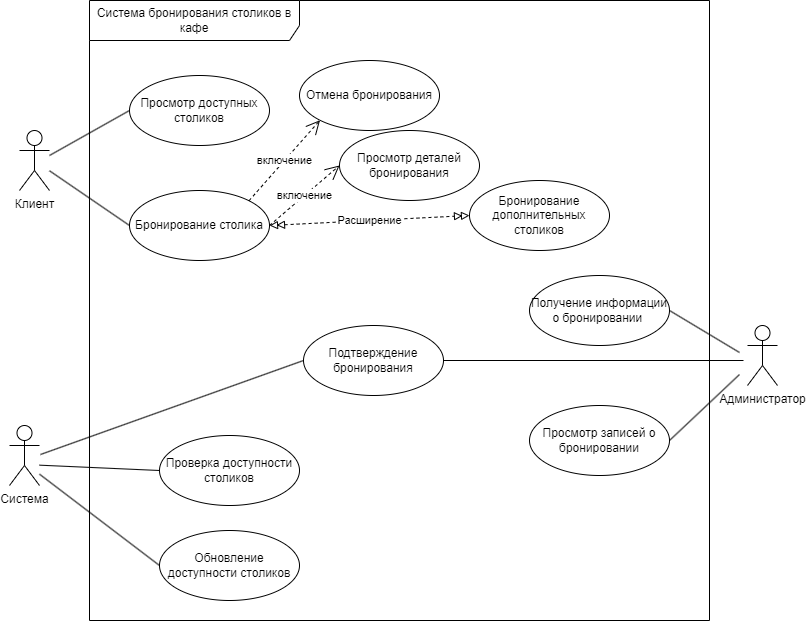

The diagram above was exported from draw.io. Its source (the exported page's mxGraphModel, read from the mxfile embedded in the PNG):
<mxGraphModel dx="1747" dy="888" grid="1" gridSize="10" guides="1" tooltips="1" connect="1" arrows="1" fold="1" page="1" pageScale="1" pageWidth="827" pageHeight="1169" math="0" shadow="0">
  <root>
    <mxCell id="0" />
    <mxCell id="1" parent="0" />
    <mxCell id="13slgoocprs_sO14fZNA-1" style="rounded=0;orthogonalLoop=1;jettySize=auto;html=1;entryX=0;entryY=0.5;entryDx=0;entryDy=0;endArrow=none;endFill=0;" edge="1" parent="1" target="13slgoocprs_sO14fZNA-19">
      <mxGeometry relative="1" as="geometry">
        <mxPoint x="80" y="205" as="sourcePoint" />
      </mxGeometry>
    </mxCell>
    <mxCell id="13slgoocprs_sO14fZNA-2" style="rounded=0;orthogonalLoop=1;jettySize=auto;html=1;entryX=0;entryY=0.5;entryDx=0;entryDy=0;endArrow=none;endFill=0;" edge="1" parent="1" source="13slgoocprs_sO14fZNA-3" target="13slgoocprs_sO14fZNA-12">
      <mxGeometry relative="1" as="geometry" />
    </mxCell>
    <mxCell id="13slgoocprs_sO14fZNA-3" value="Клиент" style="shape=umlActor;verticalLabelPosition=bottom;verticalAlign=top;html=1;outlineConnect=0;" vertex="1" parent="1">
      <mxGeometry x="50" y="180" width="30" height="60" as="geometry" />
    </mxCell>
    <mxCell id="13slgoocprs_sO14fZNA-4" style="rounded=0;orthogonalLoop=1;jettySize=auto;html=1;exitX=0;exitY=0.3333333333333333;exitDx=0;exitDy=0;exitPerimeter=0;entryX=1;entryY=0.5;entryDx=0;entryDy=0;endArrow=none;endFill=0;" edge="1" parent="1" target="13slgoocprs_sO14fZNA-17">
      <mxGeometry relative="1" as="geometry">
        <mxPoint x="770" y="402" as="sourcePoint" />
        <mxPoint x="699.9999999999989" y="367" as="targetPoint" />
      </mxGeometry>
    </mxCell>
    <mxCell id="13slgoocprs_sO14fZNA-5" style="rounded=0;orthogonalLoop=1;jettySize=auto;html=1;exitX=0.5;exitY=0.5;exitDx=0;exitDy=0;exitPerimeter=0;entryX=1;entryY=0.5;entryDx=0;entryDy=0;endArrow=none;endFill=0;" edge="1" parent="1" target="13slgoocprs_sO14fZNA-14">
      <mxGeometry relative="1" as="geometry">
        <mxPoint x="774" y="410" as="sourcePoint" />
        <mxPoint x="462.99999999999886" y="455" as="targetPoint" />
      </mxGeometry>
    </mxCell>
    <mxCell id="13slgoocprs_sO14fZNA-6" style="rounded=0;orthogonalLoop=1;jettySize=auto;html=1;exitX=0;exitY=1;exitDx=0;exitDy=0;exitPerimeter=0;entryX=1;entryY=0.5;entryDx=0;entryDy=0;endArrow=none;endFill=0;" edge="1" parent="1" target="13slgoocprs_sO14fZNA-18">
      <mxGeometry relative="1" as="geometry">
        <mxPoint x="770" y="424" as="sourcePoint" />
        <mxPoint x="699.9999999999989" y="479" as="targetPoint" />
      </mxGeometry>
    </mxCell>
    <mxCell id="13slgoocprs_sO14fZNA-7" value="Администратор" style="shape=umlActor;verticalLabelPosition=bottom;verticalAlign=top;html=1;outlineConnect=0;" vertex="1" parent="1">
      <mxGeometry x="778" y="375" width="30" height="60" as="geometry" />
    </mxCell>
    <mxCell id="13slgoocprs_sO14fZNA-8" style="rounded=0;orthogonalLoop=1;jettySize=auto;html=1;entryX=0;entryY=0.5;entryDx=0;entryDy=0;endArrow=none;endFill=0;" edge="1" parent="1" target="13slgoocprs_sO14fZNA-13">
      <mxGeometry relative="1" as="geometry">
        <mxPoint x="70" y="514.6666666666667" as="sourcePoint" />
        <mxPoint x="190" y="528" as="targetPoint" />
      </mxGeometry>
    </mxCell>
    <mxCell id="13slgoocprs_sO14fZNA-9" style="rounded=0;orthogonalLoop=1;jettySize=auto;html=1;entryX=0;entryY=0.5;entryDx=0;entryDy=0;endArrow=none;endFill=0;" edge="1" parent="1" target="13slgoocprs_sO14fZNA-16">
      <mxGeometry relative="1" as="geometry">
        <mxPoint x="70" y="523.6666666666667" as="sourcePoint" />
        <mxPoint x="190" y="625" as="targetPoint" />
      </mxGeometry>
    </mxCell>
    <mxCell id="13slgoocprs_sO14fZNA-10" style="rounded=0;orthogonalLoop=1;jettySize=auto;html=1;exitX=1;exitY=0.3333333333333333;exitDx=0;exitDy=0;exitPerimeter=0;entryX=0;entryY=0.5;entryDx=0;entryDy=0;endArrow=none;endFill=0;" edge="1" parent="1" target="13slgoocprs_sO14fZNA-14">
      <mxGeometry relative="1" as="geometry">
        <mxPoint x="71" y="504" as="sourcePoint" />
        <mxPoint x="325" y="375" as="targetPoint" />
      </mxGeometry>
    </mxCell>
    <mxCell id="13slgoocprs_sO14fZNA-11" value="Система" style="shape=umlActor;verticalLabelPosition=bottom;verticalAlign=top;html=1;outlineConnect=0;" vertex="1" parent="1">
      <mxGeometry x="40" y="475" width="30" height="60" as="geometry" />
    </mxCell>
    <mxCell id="13slgoocprs_sO14fZNA-12" value="Бронирование столика" style="ellipse;whiteSpace=wrap;html=1;" vertex="1" parent="1">
      <mxGeometry x="160" y="240" width="140" height="70" as="geometry" />
    </mxCell>
    <mxCell id="13slgoocprs_sO14fZNA-13" value="Проверка доступности столиков" style="ellipse;whiteSpace=wrap;html=1;" vertex="1" parent="1">
      <mxGeometry x="190" y="485" width="140" height="70" as="geometry" />
    </mxCell>
    <mxCell id="13slgoocprs_sO14fZNA-14" value="Подтверждение бронирования" style="ellipse;whiteSpace=wrap;html=1;" vertex="1" parent="1">
      <mxGeometry x="334" y="375" width="140" height="70" as="geometry" />
    </mxCell>
    <mxCell id="13slgoocprs_sO14fZNA-15" value="Отмена бронирования" style="ellipse;whiteSpace=wrap;html=1;" vertex="1" parent="1">
      <mxGeometry x="330" y="110" width="140" height="70" as="geometry" />
    </mxCell>
    <mxCell id="13slgoocprs_sO14fZNA-16" value="Обновление доступности столиков" style="ellipse;whiteSpace=wrap;html=1;" vertex="1" parent="1">
      <mxGeometry x="190" y="580" width="140" height="70" as="geometry" />
    </mxCell>
    <mxCell id="13slgoocprs_sO14fZNA-17" value="Получение информации о бронировании&amp;nbsp;" style="ellipse;whiteSpace=wrap;html=1;" vertex="1" parent="1">
      <mxGeometry x="560" y="325" width="140" height="70" as="geometry" />
    </mxCell>
    <mxCell id="13slgoocprs_sO14fZNA-18" value="Просмотр записей о бронировании" style="ellipse;whiteSpace=wrap;html=1;" vertex="1" parent="1">
      <mxGeometry x="560" y="455" width="140" height="70" as="geometry" />
    </mxCell>
    <mxCell id="13slgoocprs_sO14fZNA-19" value="Просмотр доступных столиков" style="ellipse;whiteSpace=wrap;html=1;" vertex="1" parent="1">
      <mxGeometry x="160" y="125" width="140" height="70" as="geometry" />
    </mxCell>
    <mxCell id="13slgoocprs_sO14fZNA-20" value="Просмотр деталей бронирования" style="ellipse;whiteSpace=wrap;html=1;" vertex="1" parent="1">
      <mxGeometry x="370" y="180" width="140" height="70" as="geometry" />
    </mxCell>
    <mxCell id="13slgoocprs_sO14fZNA-21" value="включение" style="endArrow=open;endSize=12;dashed=1;html=1;rounded=0;exitX=1;exitY=0;exitDx=0;exitDy=0;entryX=0;entryY=1;entryDx=0;entryDy=0;" edge="1" parent="1" source="13slgoocprs_sO14fZNA-12" target="13slgoocprs_sO14fZNA-15">
      <mxGeometry width="160" relative="1" as="geometry">
        <mxPoint x="340" y="305" as="sourcePoint" />
        <mxPoint x="500" y="305" as="targetPoint" />
      </mxGeometry>
    </mxCell>
    <mxCell id="13slgoocprs_sO14fZNA-22" value="включение" style="endArrow=open;endSize=12;dashed=1;html=1;rounded=0;exitX=1;exitY=0.5;exitDx=0;exitDy=0;entryX=0;entryY=0.5;entryDx=0;entryDy=0;" edge="1" parent="1" source="13slgoocprs_sO14fZNA-12" target="13slgoocprs_sO14fZNA-20">
      <mxGeometry width="160" relative="1" as="geometry">
        <mxPoint x="340" y="305" as="sourcePoint" />
        <mxPoint x="500" y="305" as="targetPoint" />
      </mxGeometry>
    </mxCell>
    <mxCell id="13slgoocprs_sO14fZNA-23" value="Система бронирования столиков в кафе" style="shape=umlFrame;whiteSpace=wrap;html=1;pointerEvents=0;width=210;height=40;" vertex="1" parent="1">
      <mxGeometry x="120" y="50" width="620" height="620" as="geometry" />
    </mxCell>
    <mxCell id="13slgoocprs_sO14fZNA-24" value="Бронирование дополнительных столиков" style="ellipse;whiteSpace=wrap;html=1;" vertex="1" parent="1">
      <mxGeometry x="500" y="230" width="140" height="70" as="geometry" />
    </mxCell>
    <mxCell id="13slgoocprs_sO14fZNA-25" value="Расширение" style="endArrow=doubleBlock;endSize=6;dashed=1;html=1;rounded=0;entryX=0;entryY=0.5;entryDx=0;entryDy=0;exitX=1;exitY=0.5;exitDx=0;exitDy=0;endFill=0;startArrow=doubleBlock;startFill=0;" edge="1" parent="1" source="13slgoocprs_sO14fZNA-12" target="13slgoocprs_sO14fZNA-24">
      <mxGeometry width="160" relative="1" as="geometry">
        <mxPoint x="410" y="340" as="sourcePoint" />
        <mxPoint x="570" y="340" as="targetPoint" />
      </mxGeometry>
    </mxCell>
  </root>
</mxGraphModel>